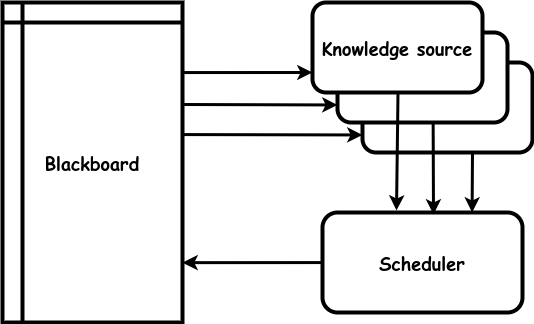

The diagram above was exported from draw.io. Its source (the exported page's mxGraphModel, read from the mxfile embedded in the PNG):
<mxGraphModel dx="1434" dy="711" grid="1" gridSize="10" guides="1" tooltips="1" connect="1" arrows="1" fold="1" page="1" pageScale="1" pageWidth="850" pageHeight="1100" math="0" shadow="0">
  <root>
    <mxCell id="0" />
    <mxCell id="1" parent="0" />
    <mxCell id="L0PYxBQIbFbVqTzxwkQ5-6" value="" style="rounded=1;whiteSpace=wrap;html=1;strokeWidth=4;fontFamily=Comic Sans MS;fontSize=18;" parent="1" vertex="1">
      <mxGeometry x="590" y="260" width="170" height="90" as="geometry" />
    </mxCell>
    <mxCell id="tv9WC5lIYfzOwHDltbdf-1" value="" style="rounded=1;whiteSpace=wrap;html=1;strokeWidth=4;fontFamily=Comic Sans MS;fontSize=18;" parent="1" vertex="1">
      <mxGeometry x="565" y="230" width="170" height="90" as="geometry" />
    </mxCell>
    <mxCell id="tv9WC5lIYfzOwHDltbdf-7" value="" style="endArrow=none;startArrow=classic;html=1;rounded=0;strokeWidth=3;endFill=0;exitX=0.748;exitY=0;exitDx=0;exitDy=0;exitPerimeter=0;" parent="1" source="tv9WC5lIYfzOwHDltbdf-8" edge="1">
      <mxGeometry width="50" height="50" relative="1" as="geometry">
        <mxPoint x="699" y="403" as="sourcePoint" />
        <mxPoint x="700" y="350" as="targetPoint" />
      </mxGeometry>
    </mxCell>
    <mxCell id="tv9WC5lIYfzOwHDltbdf-8" value="&lt;b style=&quot;font-size: 18px;&quot;&gt;Scheduler&lt;br&gt;&lt;/b&gt;" style="rounded=1;whiteSpace=wrap;html=1;strokeWidth=4;fontFamily=Comic Sans MS;fontSize=18;" parent="1" vertex="1">
      <mxGeometry x="550" y="410" width="200" height="100" as="geometry" />
    </mxCell>
    <mxCell id="tv9WC5lIYfzOwHDltbdf-9" value="" style="endArrow=none;startArrow=classic;html=1;rounded=0;strokeWidth=3;endFill=0;entryX=0.941;entryY=0.226;entryDx=0;entryDy=0;entryPerimeter=0;exitX=0;exitY=0.444;exitDx=0;exitDy=0;exitPerimeter=0;" parent="1" edge="1">
      <mxGeometry width="50" height="50" relative="1" as="geometry">
        <mxPoint x="540" y="270.00000000000006" as="sourcePoint" />
        <mxPoint x="409.97" y="270.05999999999995" as="targetPoint" />
      </mxGeometry>
    </mxCell>
    <mxCell id="L0PYxBQIbFbVqTzxwkQ5-3" value="&lt;b style=&quot;font-size: 18px;&quot;&gt;Knowledge source&lt;br&gt;&lt;/b&gt;" style="rounded=1;whiteSpace=wrap;html=1;strokeWidth=4;fontFamily=Comic Sans MS;fontSize=18;" parent="1" vertex="1">
      <mxGeometry x="540" y="200" width="170" height="90" as="geometry" />
    </mxCell>
    <mxCell id="L0PYxBQIbFbVqTzxwkQ5-1" value="" style="endArrow=none;startArrow=classic;html=1;rounded=0;strokeWidth=3;endFill=0;exitX=1;exitY=0.813;exitDx=0;exitDy=0;exitPerimeter=0;" parent="1" source="cp4c4uOlKvAp5cxl51n4-1" target="tv9WC5lIYfzOwHDltbdf-8" edge="1">
      <mxGeometry width="50" height="50" relative="1" as="geometry">
        <mxPoint x="388.2113821138212" y="452.0325203252032" as="sourcePoint" />
        <mxPoint x="680" y="310" as="targetPoint" />
      </mxGeometry>
    </mxCell>
    <mxCell id="L0PYxBQIbFbVqTzxwkQ5-4" value="" style="endArrow=none;startArrow=classic;html=1;rounded=0;strokeWidth=3;endFill=0;exitX=-0.035;exitY=0.667;exitDx=0;exitDy=0;exitPerimeter=0;" parent="1" edge="1">
      <mxGeometry width="50" height="50" relative="1" as="geometry">
        <mxPoint x="565" y="302.46" as="sourcePoint" />
        <mxPoint x="410" y="302" as="targetPoint" />
      </mxGeometry>
    </mxCell>
    <mxCell id="L0PYxBQIbFbVqTzxwkQ5-5" value="" style="endArrow=none;startArrow=classic;html=1;rounded=0;strokeWidth=3;endFill=0;exitX=0.37;exitY=-0.02;exitDx=0;exitDy=0;exitPerimeter=0;" parent="1" source="tv9WC5lIYfzOwHDltbdf-8" edge="1">
      <mxGeometry width="50" height="50" relative="1" as="geometry">
        <mxPoint x="624.5" y="373" as="sourcePoint" />
        <mxPoint x="625.5" y="290" as="targetPoint" />
      </mxGeometry>
    </mxCell>
    <mxCell id="L0PYxBQIbFbVqTzxwkQ5-7" value="" style="endArrow=none;startArrow=classic;html=1;rounded=0;strokeWidth=3;endFill=0;exitX=-0.035;exitY=0.667;exitDx=0;exitDy=0;exitPerimeter=0;entryX=0.924;entryY=0.426;entryDx=0;entryDy=0;entryPerimeter=0;" parent="1" edge="1">
      <mxGeometry width="50" height="50" relative="1" as="geometry">
        <mxPoint x="590" y="332.46" as="sourcePoint" />
        <mxPoint x="407.0799999999999" y="332.05999999999995" as="targetPoint" />
      </mxGeometry>
    </mxCell>
    <mxCell id="L0PYxBQIbFbVqTzxwkQ5-8" value="" style="endArrow=none;startArrow=classic;html=1;rounded=0;strokeWidth=3;endFill=0;exitX=0.555;exitY=0.02;exitDx=0;exitDy=0;exitPerimeter=0;" parent="1" source="tv9WC5lIYfzOwHDltbdf-8" edge="1">
      <mxGeometry width="50" height="50" relative="1" as="geometry">
        <mxPoint x="660" y="403" as="sourcePoint" />
        <mxPoint x="660.6484375" y="320" as="targetPoint" />
      </mxGeometry>
    </mxCell>
    <mxCell id="cp4c4uOlKvAp5cxl51n4-1" value="Blackboard" style="shape=internalStorage;whiteSpace=wrap;html=1;backgroundOutline=1;strokeWidth=4;fontSize=18;fontFamily=Comic Sans MS;fontStyle=1" parent="1" vertex="1">
      <mxGeometry x="230" y="200" width="180" height="320" as="geometry" />
    </mxCell>
  </root>
</mxGraphModel>